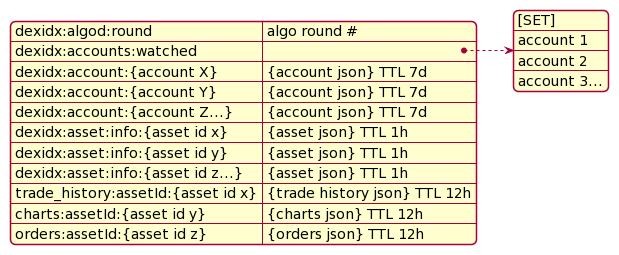

The diagram above was rendered by PlantUML. Its source (embedded in the PNG):
@startjson
{
    "dexidx:algod:round" : "algo round #",
    "dexidx:accounts:watched" : [
        "[SET]",
        "account 1",
        "account 2",
        "account 3..."
    ],
    "dexidx:account:{account X}" : "{account json} TTL 7d",
    "dexidx:account:{account Y}" : "{account json} TTL 7d",
    "dexidx:account:{account Z...}" : "{account json} TTL 7d",
    "dexidx:asset:info:{asset id x}" : "{asset json} TTL 1h",
    "dexidx:asset:info:{asset id y}" : "{asset json} TTL 1h",
    "dexidx:asset:info:{asset id z...}" : "{asset json} TTL 1h",
    "trade_history:assetId:{asset id x}" : "{trade history json} TTL 12h",
    "charts:assetId:{asset id y}" : "{charts json} TTL 12h",
    "orders:assetId:{asset id z}" : "{orders json} TTL 12h"
}
@endjson